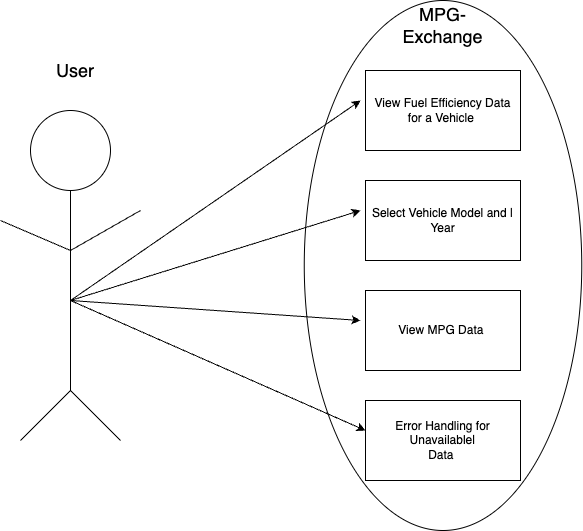

The diagram above was exported from draw.io. Its source (the exported page's mxGraphModel, read from the mxfile embedded in the PNG):
<mxGraphModel dx="954" dy="1657" grid="1" gridSize="10" guides="1" tooltips="1" connect="1" arrows="1" fold="1" page="1" pageScale="1" pageWidth="850" pageHeight="1100" math="0" shadow="0">
  <root>
    <mxCell id="0" />
    <mxCell id="1" parent="0" />
    <mxCell id="zeda-kp1ANtoLQ7TpNNE-20" value="" style="ellipse;whiteSpace=wrap;html=1;direction=south;" vertex="1" parent="1">
      <mxGeometry x="363.75" y="-10" width="277.5" height="530" as="geometry" />
    </mxCell>
    <mxCell id="zeda-kp1ANtoLQ7TpNNE-2" value="" style="ellipse;whiteSpace=wrap;html=1;aspect=fixed;" vertex="1" parent="1">
      <mxGeometry x="90" y="100" width="80" height="80" as="geometry" />
    </mxCell>
    <mxCell id="zeda-kp1ANtoLQ7TpNNE-3" value="" style="endArrow=none;html=1;rounded=0;" edge="1" parent="1">
      <mxGeometry width="50" height="50" relative="1" as="geometry">
        <mxPoint x="130" y="380" as="sourcePoint" />
        <mxPoint x="130" y="180" as="targetPoint" />
      </mxGeometry>
    </mxCell>
    <mxCell id="zeda-kp1ANtoLQ7TpNNE-5" value="" style="endArrow=none;html=1;rounded=0;" edge="1" parent="1">
      <mxGeometry width="50" height="50" relative="1" as="geometry">
        <mxPoint x="130" y="240" as="sourcePoint" />
        <mxPoint x="200" y="200" as="targetPoint" />
      </mxGeometry>
    </mxCell>
    <mxCell id="zeda-kp1ANtoLQ7TpNNE-6" value="" style="endArrow=none;html=1;rounded=0;" edge="1" parent="1">
      <mxGeometry width="50" height="50" relative="1" as="geometry">
        <mxPoint x="130" y="240" as="sourcePoint" />
        <mxPoint x="60" y="210" as="targetPoint" />
      </mxGeometry>
    </mxCell>
    <mxCell id="zeda-kp1ANtoLQ7TpNNE-7" value="" style="endArrow=none;html=1;rounded=0;" edge="1" parent="1">
      <mxGeometry width="50" height="50" relative="1" as="geometry">
        <mxPoint x="80" y="430" as="sourcePoint" />
        <mxPoint x="130" y="380" as="targetPoint" />
      </mxGeometry>
    </mxCell>
    <mxCell id="zeda-kp1ANtoLQ7TpNNE-8" value="" style="endArrow=none;html=1;rounded=0;" edge="1" parent="1">
      <mxGeometry width="50" height="50" relative="1" as="geometry">
        <mxPoint x="130" y="380" as="sourcePoint" />
        <mxPoint x="180" y="430" as="targetPoint" />
      </mxGeometry>
    </mxCell>
    <mxCell id="zeda-kp1ANtoLQ7TpNNE-9" value="" style="endArrow=classic;html=1;rounded=0;" edge="1" parent="1">
      <mxGeometry width="50" height="50" relative="1" as="geometry">
        <mxPoint x="130" y="290" as="sourcePoint" />
        <mxPoint x="420" y="200" as="targetPoint" />
      </mxGeometry>
    </mxCell>
    <mxCell id="zeda-kp1ANtoLQ7TpNNE-10" value="&lt;span class=&quot;hljs-keyword&quot;&gt;View&lt;/span&gt; Fuel Efficiency Data &lt;span class=&quot;hljs-keyword&quot;&gt;for&lt;/span&gt; a Vehicle&amp;nbsp;" style="rounded=0;whiteSpace=wrap;html=1;" vertex="1" parent="1">
      <mxGeometry x="425" y="60" width="155" height="80" as="geometry" />
    </mxCell>
    <mxCell id="zeda-kp1ANtoLQ7TpNNE-11" value="Error Handling &lt;span class=&quot;hljs-keyword&quot;&gt;for&lt;/span&gt; Unavailable&lt;span class=&quot;hljs-operator&quot;&gt;|&lt;/span&gt;&lt;br/&gt;Data&amp;nbsp;" style="rounded=0;whiteSpace=wrap;html=1;" vertex="1" parent="1">
      <mxGeometry x="425" y="390" width="155" height="80" as="geometry" />
    </mxCell>
    <mxCell id="zeda-kp1ANtoLQ7TpNNE-12" value="&lt;span class=&quot;hljs-keyword&quot;&gt;Select&lt;/span&gt; Vehicle Model &lt;span class=&quot;hljs-keyword&quot;&gt;and&lt;/span&gt;    &lt;span class=&quot;hljs-operator&quot;&gt;|&lt;/span&gt;&lt;br/&gt;&lt;span class=&quot;hljs-keyword&quot;&gt;Year&lt;/span&gt;" style="rounded=0;whiteSpace=wrap;html=1;" vertex="1" parent="1">
      <mxGeometry x="425" y="170" width="155" height="80" as="geometry" />
    </mxCell>
    <mxCell id="zeda-kp1ANtoLQ7TpNNE-13" value="&lt;span class=&quot;hljs-keyword&quot;&gt;View&lt;/span&gt; MPG Data&amp;nbsp;" style="rounded=0;whiteSpace=wrap;html=1;" vertex="1" parent="1">
      <mxGeometry x="425" y="280" width="155" height="80" as="geometry" />
    </mxCell>
    <mxCell id="zeda-kp1ANtoLQ7TpNNE-15" value="" style="endArrow=classic;html=1;rounded=0;" edge="1" parent="1">
      <mxGeometry width="50" height="50" relative="1" as="geometry">
        <mxPoint x="130" y="290" as="sourcePoint" />
        <mxPoint x="420" y="310" as="targetPoint" />
      </mxGeometry>
    </mxCell>
    <mxCell id="zeda-kp1ANtoLQ7TpNNE-17" value="" style="endArrow=classic;html=1;rounded=0;" edge="1" parent="1">
      <mxGeometry width="50" height="50" relative="1" as="geometry">
        <mxPoint x="130" y="290" as="sourcePoint" />
        <mxPoint x="425" y="420" as="targetPoint" />
      </mxGeometry>
    </mxCell>
    <mxCell id="zeda-kp1ANtoLQ7TpNNE-18" value="" style="endArrow=classic;html=1;rounded=0;" edge="1" parent="1">
      <mxGeometry width="50" height="50" relative="1" as="geometry">
        <mxPoint x="130" y="290" as="sourcePoint" />
        <mxPoint x="420" y="90" as="targetPoint" />
      </mxGeometry>
    </mxCell>
    <mxCell id="zeda-kp1ANtoLQ7TpNNE-21" value="&lt;font style=&quot;font-size: 18px;&quot;&gt;User&lt;/font&gt;" style="text;strokeColor=none;fillColor=none;align=center;verticalAlign=middle;spacingLeft=4;spacingRight=4;overflow=hidden;points=[[0,0.5],[1,0.5]];portConstraint=eastwest;rotatable=0;whiteSpace=wrap;html=1;" vertex="1" parent="1">
      <mxGeometry x="90" y="40" width="90" height="40" as="geometry" />
    </mxCell>
    <mxCell id="zeda-kp1ANtoLQ7TpNNE-22" value="&lt;font style=&quot;font-size: 18px;&quot;&gt;MPG-Exchange&lt;/font&gt;" style="text;strokeColor=none;fillColor=none;align=center;verticalAlign=middle;spacingLeft=4;spacingRight=4;overflow=hidden;points=[[0,0.5],[1,0.5]];portConstraint=eastwest;rotatable=0;whiteSpace=wrap;html=1;" vertex="1" parent="1">
      <mxGeometry x="451.25" y="-10" width="102.5" height="50" as="geometry" />
    </mxCell>
  </root>
</mxGraphModel>